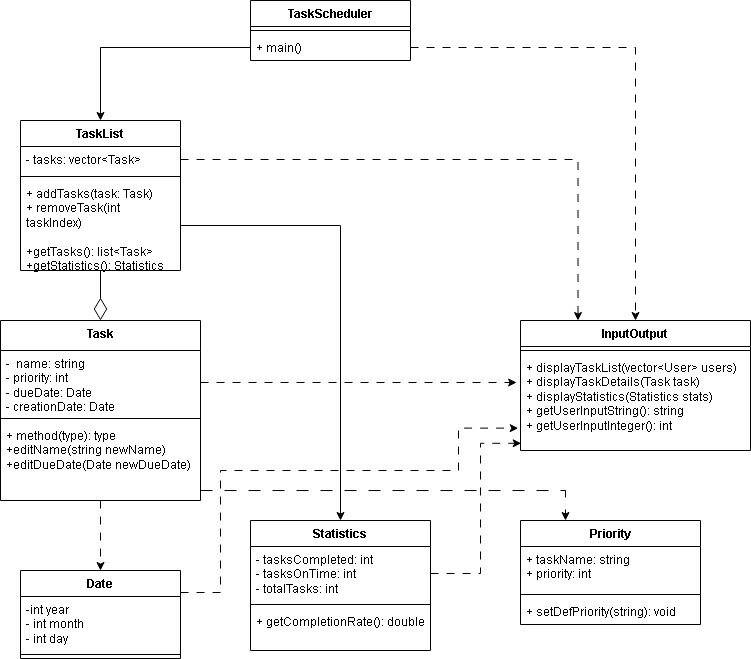

The diagram above was exported from draw.io. Its source (the exported page's mxGraphModel, read from the mxfile embedded in the PNG):
<mxGraphModel dx="1050" dy="530" grid="1" gridSize="10" guides="1" tooltips="1" connect="1" arrows="1" fold="1" page="1" pageScale="1" pageWidth="827" pageHeight="1169" math="0" shadow="0">
  <root>
    <mxCell id="WIyWlLk6GJQsqaUBKTNV-0" />
    <mxCell id="WIyWlLk6GJQsqaUBKTNV-1" parent="WIyWlLk6GJQsqaUBKTNV-0" />
    <mxCell id="QgtTk8ct1URTA6BiPJ_X-31" style="edgeStyle=orthogonalEdgeStyle;rounded=0;orthogonalLoop=1;jettySize=auto;html=1;entryX=0.5;entryY=0;entryDx=0;entryDy=0;dashed=1;dashPattern=8 8;" parent="WIyWlLk6GJQsqaUBKTNV-1" source="QgtTk8ct1URTA6BiPJ_X-4" target="QgtTk8ct1URTA6BiPJ_X-20" edge="1">
      <mxGeometry relative="1" as="geometry" />
    </mxCell>
    <mxCell id="QgtTk8ct1URTA6BiPJ_X-4" value="Task" style="swimlane;fontStyle=1;align=center;verticalAlign=top;childLayout=stackLayout;horizontal=1;startSize=30;horizontalStack=0;resizeParent=1;resizeParentMax=0;resizeLast=0;collapsible=1;marginBottom=0;whiteSpace=wrap;html=1;" parent="WIyWlLk6GJQsqaUBKTNV-1" vertex="1">
      <mxGeometry x="70" y="360" width="200" height="180" as="geometry" />
    </mxCell>
    <mxCell id="QgtTk8ct1URTA6BiPJ_X-5" value="-&amp;nbsp; name: string&lt;br&gt;- priority: int&lt;br&gt;- dueDate: Date&lt;br&gt;- creationDate: Date&lt;br&gt;&lt;br&gt;&lt;div&gt;&lt;br&gt;&lt;/div&gt;" style="text;strokeColor=none;fillColor=none;align=left;verticalAlign=top;spacingLeft=4;spacingRight=4;overflow=hidden;rotatable=0;points=[[0,0.5],[1,0.5]];portConstraint=eastwest;whiteSpace=wrap;html=1;" parent="QgtTk8ct1URTA6BiPJ_X-4" vertex="1">
      <mxGeometry y="30" width="200" height="64" as="geometry" />
    </mxCell>
    <mxCell id="QgtTk8ct1URTA6BiPJ_X-6" value="" style="line;strokeWidth=1;fillColor=none;align=left;verticalAlign=middle;spacingTop=-1;spacingLeft=3;spacingRight=3;rotatable=0;labelPosition=right;points=[];portConstraint=eastwest;strokeColor=inherit;" parent="QgtTk8ct1URTA6BiPJ_X-4" vertex="1">
      <mxGeometry y="94" width="200" height="8" as="geometry" />
    </mxCell>
    <mxCell id="QgtTk8ct1URTA6BiPJ_X-7" value="+ method(type): type&lt;br&gt;+editName(string newName)&lt;br&gt;+editDueDate(Date newDueDate)" style="text;strokeColor=none;fillColor=none;align=left;verticalAlign=top;spacingLeft=4;spacingRight=4;overflow=hidden;rotatable=0;points=[[0,0.5],[1,0.5]];portConstraint=eastwest;whiteSpace=wrap;html=1;" parent="QgtTk8ct1URTA6BiPJ_X-4" vertex="1">
      <mxGeometry y="102" width="200" height="78" as="geometry" />
    </mxCell>
    <mxCell id="QgtTk8ct1URTA6BiPJ_X-29" style="edgeStyle=orthogonalEdgeStyle;rounded=0;orthogonalLoop=1;jettySize=auto;html=1;entryX=0.5;entryY=0;entryDx=0;entryDy=0;endArrow=diamondThin;endFill=0;endSize=20;" parent="WIyWlLk6GJQsqaUBKTNV-1" source="QgtTk8ct1URTA6BiPJ_X-8" target="QgtTk8ct1URTA6BiPJ_X-4" edge="1">
      <mxGeometry relative="1" as="geometry" />
    </mxCell>
    <mxCell id="QgtTk8ct1URTA6BiPJ_X-8" value="TaskList" style="swimlane;fontStyle=1;align=center;verticalAlign=top;childLayout=stackLayout;horizontal=1;startSize=26;horizontalStack=0;resizeParent=1;resizeParentMax=0;resizeLast=0;collapsible=1;marginBottom=0;whiteSpace=wrap;html=1;" parent="WIyWlLk6GJQsqaUBKTNV-1" vertex="1">
      <mxGeometry x="90" y="160" width="160" height="150" as="geometry" />
    </mxCell>
    <mxCell id="QgtTk8ct1URTA6BiPJ_X-9" value="- tasks: vector&amp;lt;Task&amp;gt;&lt;div&gt;&lt;br/&gt;&lt;/div&gt;" style="text;strokeColor=none;fillColor=none;align=left;verticalAlign=top;spacingLeft=4;spacingRight=4;overflow=hidden;rotatable=0;points=[[0,0.5],[1,0.5]];portConstraint=eastwest;whiteSpace=wrap;html=1;" parent="QgtTk8ct1URTA6BiPJ_X-8" vertex="1">
      <mxGeometry y="26" width="160" height="26" as="geometry" />
    </mxCell>
    <mxCell id="QgtTk8ct1URTA6BiPJ_X-10" value="" style="line;strokeWidth=1;fillColor=none;align=left;verticalAlign=middle;spacingTop=-1;spacingLeft=3;spacingRight=3;rotatable=0;labelPosition=right;points=[];portConstraint=eastwest;strokeColor=inherit;" parent="QgtTk8ct1URTA6BiPJ_X-8" vertex="1">
      <mxGeometry y="52" width="160" height="8" as="geometry" />
    </mxCell>
    <mxCell id="QgtTk8ct1URTA6BiPJ_X-11" value="+ addTasks(task: Task)&lt;br&gt;+ removeTask(int taskIndex)&lt;br&gt;&lt;br&gt;+getTasks(): list&amp;lt;Task&amp;gt;&lt;br&gt;+getStatistics(): Statistics" style="text;strokeColor=none;fillColor=none;align=left;verticalAlign=top;spacingLeft=4;spacingRight=4;overflow=hidden;rotatable=0;points=[[0,0.5],[1,0.5]];portConstraint=eastwest;whiteSpace=wrap;html=1;" parent="QgtTk8ct1URTA6BiPJ_X-8" vertex="1">
      <mxGeometry y="60" width="160" height="90" as="geometry" />
    </mxCell>
    <mxCell id="QgtTk8ct1URTA6BiPJ_X-12" value="InputOutput" style="swimlane;fontStyle=1;align=center;verticalAlign=top;childLayout=stackLayout;horizontal=1;startSize=26;horizontalStack=0;resizeParent=1;resizeParentMax=0;resizeLast=0;collapsible=1;marginBottom=0;whiteSpace=wrap;html=1;" parent="WIyWlLk6GJQsqaUBKTNV-1" vertex="1">
      <mxGeometry x="590" y="360" width="230" height="130" as="geometry" />
    </mxCell>
    <mxCell id="QgtTk8ct1URTA6BiPJ_X-14" value="" style="line;strokeWidth=1;fillColor=none;align=left;verticalAlign=middle;spacingTop=-1;spacingLeft=3;spacingRight=3;rotatable=0;labelPosition=right;points=[];portConstraint=eastwest;strokeColor=inherit;" parent="QgtTk8ct1URTA6BiPJ_X-12" vertex="1">
      <mxGeometry y="26" width="230" height="8" as="geometry" />
    </mxCell>
    <mxCell id="QgtTk8ct1URTA6BiPJ_X-15" value="+ displayTaskList(vector&amp;lt;User&amp;gt; users)&lt;br&gt;+ displayTaskDetails(Task task)&lt;br&gt;+ displayStatistics(Statistics stats)&lt;br&gt;+ getUserInputString(): string&lt;br&gt;+ getUserInputInteger(): int" style="text;strokeColor=none;fillColor=none;align=left;verticalAlign=top;spacingLeft=4;spacingRight=4;overflow=hidden;rotatable=0;points=[[0,0.5],[1,0.5]];portConstraint=eastwest;whiteSpace=wrap;html=1;" parent="QgtTk8ct1URTA6BiPJ_X-12" vertex="1">
      <mxGeometry y="34" width="230" height="96" as="geometry" />
    </mxCell>
    <mxCell id="QgtTk8ct1URTA6BiPJ_X-16" value="Statistics" style="swimlane;fontStyle=1;align=center;verticalAlign=top;childLayout=stackLayout;horizontal=1;startSize=26;horizontalStack=0;resizeParent=1;resizeParentMax=0;resizeLast=0;collapsible=1;marginBottom=0;whiteSpace=wrap;html=1;" parent="WIyWlLk6GJQsqaUBKTNV-1" vertex="1">
      <mxGeometry x="320" y="560" width="180" height="130" as="geometry" />
    </mxCell>
    <mxCell id="QgtTk8ct1URTA6BiPJ_X-17" value="- tasksCompleted: int&lt;br&gt;- tasksOnTime: int&lt;br&gt;- totalTasks: int" style="text;strokeColor=none;fillColor=none;align=left;verticalAlign=top;spacingLeft=4;spacingRight=4;overflow=hidden;rotatable=0;points=[[0,0.5],[1,0.5]];portConstraint=eastwest;whiteSpace=wrap;html=1;" parent="QgtTk8ct1URTA6BiPJ_X-16" vertex="1">
      <mxGeometry y="26" width="180" height="54" as="geometry" />
    </mxCell>
    <mxCell id="QgtTk8ct1URTA6BiPJ_X-18" value="" style="line;strokeWidth=1;fillColor=none;align=left;verticalAlign=middle;spacingTop=-1;spacingLeft=3;spacingRight=3;rotatable=0;labelPosition=right;points=[];portConstraint=eastwest;strokeColor=inherit;" parent="QgtTk8ct1URTA6BiPJ_X-16" vertex="1">
      <mxGeometry y="80" width="180" height="8" as="geometry" />
    </mxCell>
    <mxCell id="QgtTk8ct1URTA6BiPJ_X-19" value="+ getCompletionRate(): double" style="text;strokeColor=none;fillColor=none;align=left;verticalAlign=top;spacingLeft=4;spacingRight=4;overflow=hidden;rotatable=0;points=[[0,0.5],[1,0.5]];portConstraint=eastwest;whiteSpace=wrap;html=1;" parent="QgtTk8ct1URTA6BiPJ_X-16" vertex="1">
      <mxGeometry y="88" width="180" height="42" as="geometry" />
    </mxCell>
    <mxCell id="QgtTk8ct1URTA6BiPJ_X-35" style="edgeStyle=orthogonalEdgeStyle;rounded=0;orthogonalLoop=1;jettySize=auto;html=1;exitX=1;exitY=0.25;exitDx=0;exitDy=0;entryX=-0.01;entryY=0.767;entryDx=0;entryDy=0;entryPerimeter=0;dashed=1;dashPattern=8 8;" parent="WIyWlLk6GJQsqaUBKTNV-1" source="QgtTk8ct1URTA6BiPJ_X-20" target="QgtTk8ct1URTA6BiPJ_X-15" edge="1">
      <mxGeometry relative="1" as="geometry">
        <Array as="points">
          <mxPoint x="290" y="632" />
          <mxPoint x="290" y="510" />
          <mxPoint x="528" y="510" />
          <mxPoint x="528" y="468" />
        </Array>
      </mxGeometry>
    </mxCell>
    <mxCell id="QgtTk8ct1URTA6BiPJ_X-20" value="Date" style="swimlane;fontStyle=1;align=center;verticalAlign=top;childLayout=stackLayout;horizontal=1;startSize=26;horizontalStack=0;resizeParent=1;resizeParentMax=0;resizeLast=0;collapsible=1;marginBottom=0;whiteSpace=wrap;html=1;" parent="WIyWlLk6GJQsqaUBKTNV-1" vertex="1">
      <mxGeometry x="90" y="610" width="160" height="88" as="geometry" />
    </mxCell>
    <mxCell id="QgtTk8ct1URTA6BiPJ_X-21" value="-int year&lt;br&gt;- int month&lt;br&gt;- int day" style="text;strokeColor=none;fillColor=none;align=left;verticalAlign=top;spacingLeft=4;spacingRight=4;overflow=hidden;rotatable=0;points=[[0,0.5],[1,0.5]];portConstraint=eastwest;whiteSpace=wrap;html=1;" parent="QgtTk8ct1URTA6BiPJ_X-20" vertex="1">
      <mxGeometry y="26" width="160" height="54" as="geometry" />
    </mxCell>
    <mxCell id="QgtTk8ct1URTA6BiPJ_X-22" value="" style="line;strokeWidth=1;fillColor=none;align=left;verticalAlign=middle;spacingTop=-1;spacingLeft=3;spacingRight=3;rotatable=0;labelPosition=right;points=[];portConstraint=eastwest;strokeColor=inherit;" parent="QgtTk8ct1URTA6BiPJ_X-20" vertex="1">
      <mxGeometry y="80" width="160" height="8" as="geometry" />
    </mxCell>
    <mxCell id="QgtTk8ct1URTA6BiPJ_X-24" value="TaskScheduler" style="swimlane;fontStyle=1;align=center;verticalAlign=top;childLayout=stackLayout;horizontal=1;startSize=26;horizontalStack=0;resizeParent=1;resizeParentMax=0;resizeLast=0;collapsible=1;marginBottom=0;whiteSpace=wrap;html=1;" parent="WIyWlLk6GJQsqaUBKTNV-1" vertex="1">
      <mxGeometry x="320" y="40" width="160" height="60" as="geometry" />
    </mxCell>
    <mxCell id="QgtTk8ct1URTA6BiPJ_X-26" value="" style="line;strokeWidth=1;fillColor=none;align=left;verticalAlign=middle;spacingTop=-1;spacingLeft=3;spacingRight=3;rotatable=0;labelPosition=right;points=[];portConstraint=eastwest;strokeColor=inherit;" parent="QgtTk8ct1URTA6BiPJ_X-24" vertex="1">
      <mxGeometry y="26" width="160" height="8" as="geometry" />
    </mxCell>
    <mxCell id="QgtTk8ct1URTA6BiPJ_X-27" value="+ main()" style="text;strokeColor=none;fillColor=none;align=left;verticalAlign=top;spacingLeft=4;spacingRight=4;overflow=hidden;rotatable=0;points=[[0,0.5],[1,0.5]];portConstraint=eastwest;whiteSpace=wrap;html=1;" parent="QgtTk8ct1URTA6BiPJ_X-24" vertex="1">
      <mxGeometry y="34" width="160" height="26" as="geometry" />
    </mxCell>
    <mxCell id="QgtTk8ct1URTA6BiPJ_X-28" style="edgeStyle=orthogonalEdgeStyle;rounded=0;orthogonalLoop=1;jettySize=auto;html=1;entryX=0.5;entryY=0;entryDx=0;entryDy=0;" parent="WIyWlLk6GJQsqaUBKTNV-1" source="QgtTk8ct1URTA6BiPJ_X-27" target="QgtTk8ct1URTA6BiPJ_X-8" edge="1">
      <mxGeometry relative="1" as="geometry" />
    </mxCell>
    <mxCell id="QgtTk8ct1URTA6BiPJ_X-30" style="edgeStyle=orthogonalEdgeStyle;rounded=0;orthogonalLoop=1;jettySize=auto;html=1;entryX=0.5;entryY=0;entryDx=0;entryDy=0;" parent="WIyWlLk6GJQsqaUBKTNV-1" source="QgtTk8ct1URTA6BiPJ_X-11" target="QgtTk8ct1URTA6BiPJ_X-16" edge="1">
      <mxGeometry relative="1" as="geometry" />
    </mxCell>
    <mxCell id="QgtTk8ct1URTA6BiPJ_X-32" style="edgeStyle=orthogonalEdgeStyle;rounded=0;orthogonalLoop=1;jettySize=auto;html=1;entryX=0.5;entryY=0;entryDx=0;entryDy=0;dashed=1;dashPattern=8 8;" parent="WIyWlLk6GJQsqaUBKTNV-1" source="QgtTk8ct1URTA6BiPJ_X-27" target="QgtTk8ct1URTA6BiPJ_X-12" edge="1">
      <mxGeometry relative="1" as="geometry" />
    </mxCell>
    <mxCell id="QgtTk8ct1URTA6BiPJ_X-33" style="edgeStyle=orthogonalEdgeStyle;rounded=0;orthogonalLoop=1;jettySize=auto;html=1;entryX=0.25;entryY=0;entryDx=0;entryDy=0;dashed=1;dashPattern=8 8;" parent="WIyWlLk6GJQsqaUBKTNV-1" source="QgtTk8ct1URTA6BiPJ_X-9" target="QgtTk8ct1URTA6BiPJ_X-12" edge="1">
      <mxGeometry relative="1" as="geometry" />
    </mxCell>
    <mxCell id="QgtTk8ct1URTA6BiPJ_X-34" style="edgeStyle=orthogonalEdgeStyle;rounded=0;orthogonalLoop=1;jettySize=auto;html=1;exitX=1;exitY=0.5;exitDx=0;exitDy=0;entryX=-0.017;entryY=0.292;entryDx=0;entryDy=0;entryPerimeter=0;dashed=1;dashPattern=8 8;" parent="WIyWlLk6GJQsqaUBKTNV-1" source="QgtTk8ct1URTA6BiPJ_X-5" target="QgtTk8ct1URTA6BiPJ_X-15" edge="1">
      <mxGeometry relative="1" as="geometry">
        <mxPoint x="550" y="380" as="targetPoint" />
        <Array as="points" />
      </mxGeometry>
    </mxCell>
    <mxCell id="QgtTk8ct1URTA6BiPJ_X-37" style="edgeStyle=orthogonalEdgeStyle;rounded=0;orthogonalLoop=1;jettySize=auto;html=1;entryX=0.003;entryY=0.925;entryDx=0;entryDy=0;entryPerimeter=0;dashed=1;dashPattern=8 8;" parent="WIyWlLk6GJQsqaUBKTNV-1" source="QgtTk8ct1URTA6BiPJ_X-17" target="QgtTk8ct1URTA6BiPJ_X-15" edge="1">
      <mxGeometry relative="1" as="geometry">
        <Array as="points">
          <mxPoint x="550" y="613" />
          <mxPoint x="550" y="483" />
        </Array>
      </mxGeometry>
    </mxCell>
    <mxCell id="hSazWcjv-f9v-GF5-BUD-0" value="Priority" style="swimlane;fontStyle=1;align=center;verticalAlign=top;childLayout=stackLayout;horizontal=1;startSize=26;horizontalStack=0;resizeParent=1;resizeParentMax=0;resizeLast=0;collapsible=1;marginBottom=0;whiteSpace=wrap;html=1;" vertex="1" parent="WIyWlLk6GJQsqaUBKTNV-1">
      <mxGeometry x="590" y="560" width="180" height="104" as="geometry" />
    </mxCell>
    <mxCell id="hSazWcjv-f9v-GF5-BUD-1" value="+ taskName: string&lt;br&gt;+ priority: int" style="text;strokeColor=none;fillColor=none;align=left;verticalAlign=top;spacingLeft=4;spacingRight=4;overflow=hidden;rotatable=0;points=[[0,0.5],[1,0.5]];portConstraint=eastwest;whiteSpace=wrap;html=1;" vertex="1" parent="hSazWcjv-f9v-GF5-BUD-0">
      <mxGeometry y="26" width="180" height="44" as="geometry" />
    </mxCell>
    <mxCell id="hSazWcjv-f9v-GF5-BUD-2" value="" style="line;strokeWidth=1;fillColor=none;align=left;verticalAlign=middle;spacingTop=-1;spacingLeft=3;spacingRight=3;rotatable=0;labelPosition=right;points=[];portConstraint=eastwest;strokeColor=inherit;" vertex="1" parent="hSazWcjv-f9v-GF5-BUD-0">
      <mxGeometry y="70" width="180" height="8" as="geometry" />
    </mxCell>
    <mxCell id="hSazWcjv-f9v-GF5-BUD-3" value="+ setDefPriority(string): void" style="text;strokeColor=none;fillColor=none;align=left;verticalAlign=top;spacingLeft=4;spacingRight=4;overflow=hidden;rotatable=0;points=[[0,0.5],[1,0.5]];portConstraint=eastwest;whiteSpace=wrap;html=1;" vertex="1" parent="hSazWcjv-f9v-GF5-BUD-0">
      <mxGeometry y="78" width="180" height="26" as="geometry" />
    </mxCell>
    <mxCell id="hSazWcjv-f9v-GF5-BUD-4" style="edgeStyle=orthogonalEdgeStyle;rounded=0;orthogonalLoop=1;jettySize=auto;html=1;entryX=0.25;entryY=0;entryDx=0;entryDy=0;dashed=1;dashPattern=12 12;" edge="1" parent="WIyWlLk6GJQsqaUBKTNV-1" source="QgtTk8ct1URTA6BiPJ_X-7" target="hSazWcjv-f9v-GF5-BUD-0">
      <mxGeometry relative="1" as="geometry">
        <Array as="points">
          <mxPoint x="635" y="530" />
        </Array>
      </mxGeometry>
    </mxCell>
  </root>
</mxGraphModel>